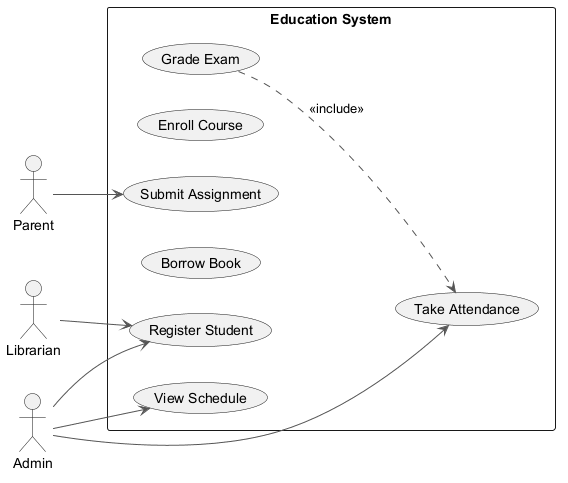

The diagram above was rendered by PlantUML. Its source (embedded in the PNG):
@startuml
skinparam backgroundColor #FFFFFF
skinparam classBackgroundColor #F1F8E9
skinparam classBorderColor #33691E
skinparam ArrowColor #555555
left to right direction
actor "Librarian" as Librarian
actor "Parent" as Parent
actor "Admin" as Admin
rectangle "Education System" {
  usecase "Grade Exam" as UC_GradeExam
  usecase "Take Attendance" as UC_TakeAttendance
  usecase "Enroll Course" as UC_EnrollCourse
  usecase "Submit Assignment" as UC_SubmitAssignment
  usecase "Borrow Book" as UC_BorrowBook
  usecase "Register Student" as UC_RegisterStudent
  usecase "View Schedule" as UC_ViewSchedule
}
Librarian --> UC_RegisterStudent
Parent --> UC_SubmitAssignment
Admin --> UC_TakeAttendance
Admin --> UC_RegisterStudent
Admin --> UC_ViewSchedule
UC_GradeExam ..> UC_TakeAttendance : <<include>>
@enduml